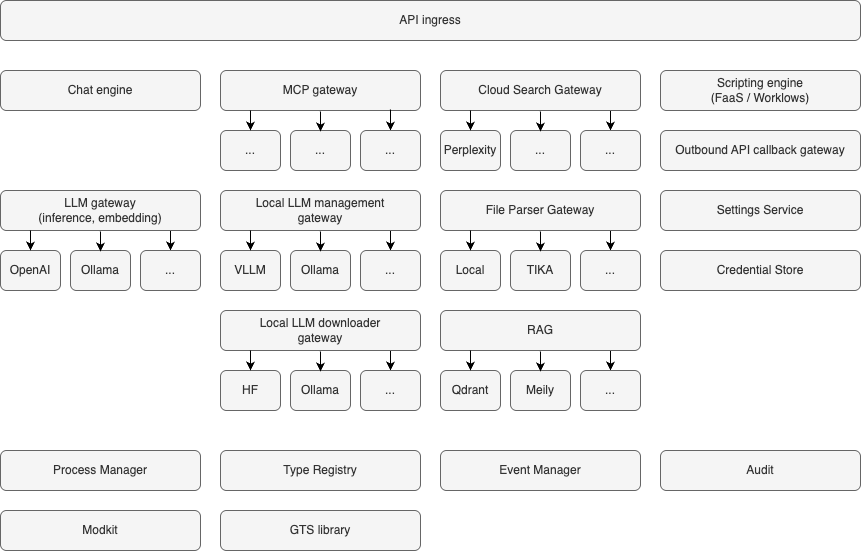

The diagram above was exported from draw.io. Its source (the exported page's mxGraphModel, read from the mxfile embedded in the PNG):
<mxGraphModel dx="637" dy="646" grid="1" gridSize="10" guides="1" tooltips="1" connect="1" arrows="1" fold="1" page="1" pageScale="1" pageWidth="1100" pageHeight="850" math="0" shadow="0">
  <root>
    <mxCell id="0" />
    <mxCell id="1" parent="0" />
    <mxCell id="2" value="API ingress" style="rounded=1;whiteSpace=wrap;html=1;fillColor=#f5f5f5;strokeColor=#666666;fontColor=#333333;" vertex="1" parent="1">
      <mxGeometry x="70" y="70" width="860" height="40" as="geometry" />
    </mxCell>
    <mxCell id="3" value="Chat engine" style="rounded=1;whiteSpace=wrap;html=1;fillColor=#f5f5f5;strokeColor=#666666;fontColor=#333333;" vertex="1" parent="1">
      <mxGeometry x="70" y="140" width="200" height="40" as="geometry" />
    </mxCell>
    <mxCell id="10" style="edgeStyle=none;html=1;exitX=0.85;exitY=0.975;exitDx=0;exitDy=0;entryX=0.5;entryY=0;entryDx=0;entryDy=0;exitPerimeter=0;" edge="1" parent="1" source="4" target="7">
      <mxGeometry relative="1" as="geometry" />
    </mxCell>
    <mxCell id="4" value="Local LLM management&lt;br&gt;gateway" style="rounded=1;whiteSpace=wrap;html=1;fillColor=#f5f5f5;strokeColor=#666666;fontColor=#333333;" vertex="1" parent="1">
      <mxGeometry x="290" y="260" width="200" height="40" as="geometry" />
    </mxCell>
    <mxCell id="5" value="VLLM" style="rounded=1;whiteSpace=wrap;html=1;fillColor=#f5f5f5;strokeColor=#666666;fontColor=#333333;" vertex="1" parent="1">
      <mxGeometry x="290" y="320" width="60" height="40" as="geometry" />
    </mxCell>
    <mxCell id="6" value="Ollama" style="rounded=1;whiteSpace=wrap;html=1;fillColor=#f5f5f5;strokeColor=#666666;fontColor=#333333;" vertex="1" parent="1">
      <mxGeometry x="360" y="320" width="60" height="40" as="geometry" />
    </mxCell>
    <mxCell id="7" value="..." style="rounded=1;whiteSpace=wrap;html=1;fillColor=#f5f5f5;strokeColor=#666666;fontColor=#333333;" vertex="1" parent="1">
      <mxGeometry x="430" y="320" width="60" height="40" as="geometry" />
    </mxCell>
    <mxCell id="8" style="edgeStyle=none;html=1;exitX=0.5;exitY=0;exitDx=0;exitDy=0;startArrow=classic;startFill=1;endArrow=none;endFill=0;" edge="1" parent="1" source="5">
      <mxGeometry relative="1" as="geometry">
        <mxPoint x="320" y="300" as="targetPoint" />
      </mxGeometry>
    </mxCell>
    <mxCell id="9" style="edgeStyle=none;html=1;exitX=0.5;exitY=0;exitDx=0;exitDy=0;startArrow=classic;startFill=1;endArrow=none;endFill=0;" edge="1" parent="1">
      <mxGeometry relative="1" as="geometry">
        <mxPoint x="390" y="321" as="sourcePoint" />
        <mxPoint x="390" y="301" as="targetPoint" />
      </mxGeometry>
    </mxCell>
    <mxCell id="11" style="edgeStyle=none;html=1;exitX=0.85;exitY=0.975;exitDx=0;exitDy=0;entryX=0.5;entryY=0;entryDx=0;entryDy=0;exitPerimeter=0;" edge="1" parent="1" source="12" target="15">
      <mxGeometry relative="1" as="geometry" />
    </mxCell>
    <mxCell id="12" value="File Parser Gateway" style="rounded=1;whiteSpace=wrap;html=1;fillColor=#f5f5f5;strokeColor=#666666;fontColor=#333333;" vertex="1" parent="1">
      <mxGeometry x="510" y="260" width="200" height="40" as="geometry" />
    </mxCell>
    <mxCell id="13" value="Local" style="rounded=1;whiteSpace=wrap;html=1;fillColor=#f5f5f5;strokeColor=#666666;fontColor=#333333;" vertex="1" parent="1">
      <mxGeometry x="510" y="320" width="60" height="40" as="geometry" />
    </mxCell>
    <mxCell id="14" value="TIKA" style="rounded=1;whiteSpace=wrap;html=1;fillColor=#f5f5f5;strokeColor=#666666;fontColor=#333333;" vertex="1" parent="1">
      <mxGeometry x="580" y="320" width="60" height="40" as="geometry" />
    </mxCell>
    <mxCell id="15" value="..." style="rounded=1;whiteSpace=wrap;html=1;fillColor=#f5f5f5;strokeColor=#666666;fontColor=#333333;" vertex="1" parent="1">
      <mxGeometry x="650" y="320" width="60" height="40" as="geometry" />
    </mxCell>
    <mxCell id="16" style="edgeStyle=none;html=1;exitX=0.5;exitY=0;exitDx=0;exitDy=0;startArrow=classic;startFill=1;endArrow=none;endFill=0;" edge="1" parent="1" source="13">
      <mxGeometry relative="1" as="geometry">
        <mxPoint x="540" y="300" as="targetPoint" />
      </mxGeometry>
    </mxCell>
    <mxCell id="17" style="edgeStyle=none;html=1;exitX=0.5;exitY=0;exitDx=0;exitDy=0;startArrow=classic;startFill=1;endArrow=none;endFill=0;" edge="1" parent="1">
      <mxGeometry relative="1" as="geometry">
        <mxPoint x="610" y="321" as="sourcePoint" />
        <mxPoint x="610" y="301" as="targetPoint" />
      </mxGeometry>
    </mxCell>
    <mxCell id="19" style="edgeStyle=none;html=1;exitX=0.85;exitY=0.975;exitDx=0;exitDy=0;entryX=0.5;entryY=0;entryDx=0;entryDy=0;exitPerimeter=0;" edge="1" parent="1" source="20" target="23">
      <mxGeometry relative="1" as="geometry" />
    </mxCell>
    <mxCell id="20" value="LLM gateway&lt;br&gt;(inference, embedding)" style="rounded=1;whiteSpace=wrap;html=1;fillColor=#f5f5f5;strokeColor=#666666;fontColor=#333333;" vertex="1" parent="1">
      <mxGeometry x="70" y="260" width="200" height="40" as="geometry" />
    </mxCell>
    <mxCell id="21" value="OpenAI" style="rounded=1;whiteSpace=wrap;html=1;fillColor=#f5f5f5;strokeColor=#666666;fontColor=#333333;" vertex="1" parent="1">
      <mxGeometry x="70" y="320" width="60" height="40" as="geometry" />
    </mxCell>
    <mxCell id="22" value="Ollama" style="rounded=1;whiteSpace=wrap;html=1;fillColor=#f5f5f5;strokeColor=#666666;fontColor=#333333;" vertex="1" parent="1">
      <mxGeometry x="140" y="320" width="60" height="40" as="geometry" />
    </mxCell>
    <mxCell id="23" value="..." style="rounded=1;whiteSpace=wrap;html=1;fillColor=#f5f5f5;strokeColor=#666666;fontColor=#333333;" vertex="1" parent="1">
      <mxGeometry x="210" y="320" width="60" height="40" as="geometry" />
    </mxCell>
    <mxCell id="24" style="edgeStyle=none;html=1;exitX=0.5;exitY=0;exitDx=0;exitDy=0;startArrow=classic;startFill=1;endArrow=none;endFill=0;" edge="1" parent="1" source="21">
      <mxGeometry relative="1" as="geometry">
        <mxPoint x="100" y="300" as="targetPoint" />
      </mxGeometry>
    </mxCell>
    <mxCell id="25" style="edgeStyle=none;html=1;exitX=0.5;exitY=0;exitDx=0;exitDy=0;startArrow=classic;startFill=1;endArrow=none;endFill=0;" edge="1" parent="1">
      <mxGeometry relative="1" as="geometry">
        <mxPoint x="170" y="321" as="sourcePoint" />
        <mxPoint x="170" y="301" as="targetPoint" />
      </mxGeometry>
    </mxCell>
    <mxCell id="26" value="Scripting engine&lt;br&gt;(FaaS / Worklows)" style="rounded=1;whiteSpace=wrap;html=1;fillColor=#f5f5f5;strokeColor=#666666;fontColor=#333333;" vertex="1" parent="1">
      <mxGeometry x="730" y="140" width="200" height="40" as="geometry" />
    </mxCell>
    <mxCell id="27" value="Event Manager" style="rounded=1;whiteSpace=wrap;html=1;fillColor=#f5f5f5;strokeColor=#666666;fontColor=#333333;" vertex="1" parent="1">
      <mxGeometry x="510" y="520" width="200" height="40" as="geometry" />
    </mxCell>
    <mxCell id="28" value="Outbound API callback gateway" style="rounded=1;whiteSpace=wrap;html=1;fillColor=#f5f5f5;strokeColor=#666666;fontColor=#333333;" vertex="1" parent="1">
      <mxGeometry x="730" y="200" width="200" height="40" as="geometry" />
    </mxCell>
    <mxCell id="29" value="Settings Service" style="rounded=1;whiteSpace=wrap;html=1;fillColor=#f5f5f5;strokeColor=#666666;fontColor=#333333;" vertex="1" parent="1">
      <mxGeometry x="730" y="260" width="200" height="40" as="geometry" />
    </mxCell>
    <mxCell id="30" value="Credential Store" style="rounded=1;whiteSpace=wrap;html=1;fillColor=#f5f5f5;strokeColor=#666666;fontColor=#333333;" vertex="1" parent="1">
      <mxGeometry x="730" y="320" width="200" height="40" as="geometry" />
    </mxCell>
    <mxCell id="31" value="MCP gateway" style="rounded=1;whiteSpace=wrap;html=1;fillColor=#f5f5f5;strokeColor=#666666;fontColor=#333333;" vertex="1" parent="1">
      <mxGeometry x="290" y="140" width="200" height="40" as="geometry" />
    </mxCell>
    <mxCell id="33" style="edgeStyle=none;html=1;exitX=0.85;exitY=0.975;exitDx=0;exitDy=0;entryX=0.5;entryY=0;entryDx=0;entryDy=0;exitPerimeter=0;" edge="1" parent="1" source="34" target="37">
      <mxGeometry relative="1" as="geometry" />
    </mxCell>
    <mxCell id="34" value="Cloud Search Gateway" style="rounded=1;whiteSpace=wrap;html=1;fillColor=#f5f5f5;strokeColor=#666666;fontColor=#333333;" vertex="1" parent="1">
      <mxGeometry x="510" y="140" width="200" height="40" as="geometry" />
    </mxCell>
    <mxCell id="35" value="Perplexity" style="rounded=1;whiteSpace=wrap;html=1;fillColor=#f5f5f5;strokeColor=#666666;fontColor=#333333;" vertex="1" parent="1">
      <mxGeometry x="510" y="200" width="60" height="40" as="geometry" />
    </mxCell>
    <mxCell id="36" value="..." style="rounded=1;whiteSpace=wrap;html=1;fillColor=#f5f5f5;strokeColor=#666666;fontColor=#333333;" vertex="1" parent="1">
      <mxGeometry x="580" y="200" width="60" height="40" as="geometry" />
    </mxCell>
    <mxCell id="37" value="..." style="rounded=1;whiteSpace=wrap;html=1;fillColor=#f5f5f5;strokeColor=#666666;fontColor=#333333;" vertex="1" parent="1">
      <mxGeometry x="650" y="200" width="60" height="40" as="geometry" />
    </mxCell>
    <mxCell id="38" style="edgeStyle=none;html=1;exitX=0.5;exitY=0;exitDx=0;exitDy=0;startArrow=classic;startFill=1;endArrow=none;endFill=0;" edge="1" parent="1" source="35">
      <mxGeometry relative="1" as="geometry">
        <mxPoint x="540" y="180" as="targetPoint" />
      </mxGeometry>
    </mxCell>
    <mxCell id="39" style="edgeStyle=none;html=1;exitX=0.5;exitY=0;exitDx=0;exitDy=0;startArrow=classic;startFill=1;endArrow=none;endFill=0;" edge="1" parent="1">
      <mxGeometry relative="1" as="geometry">
        <mxPoint x="610" y="201" as="sourcePoint" />
        <mxPoint x="610" y="181" as="targetPoint" />
      </mxGeometry>
    </mxCell>
    <mxCell id="40" style="edgeStyle=none;html=1;exitX=0.85;exitY=0.975;exitDx=0;exitDy=0;entryX=0.5;entryY=0;entryDx=0;entryDy=0;exitPerimeter=0;" edge="1" parent="1" target="44">
      <mxGeometry relative="1" as="geometry">
        <mxPoint x="460" y="419" as="sourcePoint" />
      </mxGeometry>
    </mxCell>
    <mxCell id="47" style="edgeStyle=none;html=1;exitX=0.85;exitY=0.975;exitDx=0;exitDy=0;entryX=0.5;entryY=0;entryDx=0;entryDy=0;exitPerimeter=0;" edge="1" parent="1" target="50">
      <mxGeometry relative="1" as="geometry">
        <mxPoint x="460" y="179" as="sourcePoint" />
      </mxGeometry>
    </mxCell>
    <mxCell id="48" value="..." style="rounded=1;whiteSpace=wrap;html=1;fillColor=#f5f5f5;strokeColor=#666666;fontColor=#333333;" vertex="1" parent="1">
      <mxGeometry x="290" y="200" width="60" height="40" as="geometry" />
    </mxCell>
    <mxCell id="49" value="..." style="rounded=1;whiteSpace=wrap;html=1;fillColor=#f5f5f5;strokeColor=#666666;fontColor=#333333;" vertex="1" parent="1">
      <mxGeometry x="360" y="200" width="60" height="40" as="geometry" />
    </mxCell>
    <mxCell id="50" value="..." style="rounded=1;whiteSpace=wrap;html=1;fillColor=#f5f5f5;strokeColor=#666666;fontColor=#333333;" vertex="1" parent="1">
      <mxGeometry x="430" y="200" width="60" height="40" as="geometry" />
    </mxCell>
    <mxCell id="51" style="edgeStyle=none;html=1;exitX=0.5;exitY=0;exitDx=0;exitDy=0;startArrow=classic;startFill=1;endArrow=none;endFill=0;" edge="1" parent="1" source="48">
      <mxGeometry relative="1" as="geometry">
        <mxPoint x="320" y="180" as="targetPoint" />
      </mxGeometry>
    </mxCell>
    <mxCell id="52" style="edgeStyle=none;html=1;exitX=0.5;exitY=0;exitDx=0;exitDy=0;startArrow=classic;startFill=1;endArrow=none;endFill=0;" edge="1" parent="1">
      <mxGeometry relative="1" as="geometry">
        <mxPoint x="390" y="201" as="sourcePoint" />
        <mxPoint x="390" y="181" as="targetPoint" />
      </mxGeometry>
    </mxCell>
    <mxCell id="53" style="edgeStyle=none;html=1;exitX=0.85;exitY=0.975;exitDx=0;exitDy=0;entryX=0.5;entryY=0;entryDx=0;entryDy=0;exitPerimeter=0;" edge="1" parent="1" source="54" target="57">
      <mxGeometry relative="1" as="geometry" />
    </mxCell>
    <mxCell id="54" value="RAG" style="rounded=1;whiteSpace=wrap;html=1;fillColor=#f5f5f5;strokeColor=#666666;fontColor=#333333;" vertex="1" parent="1">
      <mxGeometry x="510" y="380" width="200" height="40" as="geometry" />
    </mxCell>
    <mxCell id="55" value="Qdrant" style="rounded=1;whiteSpace=wrap;html=1;fillColor=#f5f5f5;strokeColor=#666666;fontColor=#333333;" vertex="1" parent="1">
      <mxGeometry x="510" y="440" width="60" height="40" as="geometry" />
    </mxCell>
    <mxCell id="56" value="Meily" style="rounded=1;whiteSpace=wrap;html=1;fillColor=#f5f5f5;strokeColor=#666666;fontColor=#333333;" vertex="1" parent="1">
      <mxGeometry x="580" y="440" width="60" height="40" as="geometry" />
    </mxCell>
    <mxCell id="57" value="..." style="rounded=1;whiteSpace=wrap;html=1;fillColor=#f5f5f5;strokeColor=#666666;fontColor=#333333;" vertex="1" parent="1">
      <mxGeometry x="650" y="440" width="60" height="40" as="geometry" />
    </mxCell>
    <mxCell id="58" style="edgeStyle=none;html=1;exitX=0.5;exitY=0;exitDx=0;exitDy=0;startArrow=classic;startFill=1;endArrow=none;endFill=0;" edge="1" parent="1" source="55">
      <mxGeometry relative="1" as="geometry">
        <mxPoint x="540" y="420" as="targetPoint" />
      </mxGeometry>
    </mxCell>
    <mxCell id="59" style="edgeStyle=none;html=1;exitX=0.5;exitY=0;exitDx=0;exitDy=0;startArrow=classic;startFill=1;endArrow=none;endFill=0;" edge="1" parent="1">
      <mxGeometry relative="1" as="geometry">
        <mxPoint x="610" y="441" as="sourcePoint" />
        <mxPoint x="610" y="421" as="targetPoint" />
      </mxGeometry>
    </mxCell>
    <mxCell id="60" value="Process Manager" style="rounded=1;whiteSpace=wrap;html=1;fillColor=#f5f5f5;strokeColor=#666666;fontColor=#333333;" vertex="1" parent="1">
      <mxGeometry x="70" y="520" width="200" height="40" as="geometry" />
    </mxCell>
    <mxCell id="61" value="Type Registry" style="rounded=1;whiteSpace=wrap;html=1;fillColor=#f5f5f5;strokeColor=#666666;fontColor=#333333;" vertex="1" parent="1">
      <mxGeometry x="290" y="520" width="200" height="40" as="geometry" />
    </mxCell>
    <mxCell id="62" value="Modkit" style="rounded=1;whiteSpace=wrap;html=1;fillColor=#f5f5f5;strokeColor=#666666;fontColor=#333333;" vertex="1" parent="1">
      <mxGeometry x="70" y="580" width="200" height="40" as="geometry" />
    </mxCell>
    <mxCell id="63" value="Audit" style="rounded=1;whiteSpace=wrap;html=1;fillColor=#f5f5f5;strokeColor=#666666;fontColor=#333333;" vertex="1" parent="1">
      <mxGeometry x="730" y="520" width="200" height="40" as="geometry" />
    </mxCell>
    <mxCell id="64" value="GTS library" style="rounded=1;whiteSpace=wrap;html=1;fillColor=#f5f5f5;strokeColor=#666666;fontColor=#333333;" vertex="1" parent="1">
      <mxGeometry x="290" y="580" width="200" height="40" as="geometry" />
    </mxCell>
    <mxCell id="65" style="edgeStyle=none;html=1;exitX=0.85;exitY=0.975;exitDx=0;exitDy=0;entryX=0.5;entryY=0;entryDx=0;entryDy=0;exitPerimeter=0;" edge="1" parent="1" source="66" target="69">
      <mxGeometry relative="1" as="geometry" />
    </mxCell>
    <mxCell id="66" value="Local LLM downloader&lt;br&gt;gateway" style="rounded=1;whiteSpace=wrap;html=1;fillColor=#f5f5f5;strokeColor=#666666;fontColor=#333333;" vertex="1" parent="1">
      <mxGeometry x="290" y="380" width="200" height="40" as="geometry" />
    </mxCell>
    <mxCell id="67" value="HF" style="rounded=1;whiteSpace=wrap;html=1;fillColor=#f5f5f5;strokeColor=#666666;fontColor=#333333;" vertex="1" parent="1">
      <mxGeometry x="290" y="440" width="60" height="40" as="geometry" />
    </mxCell>
    <mxCell id="68" value="Ollama" style="rounded=1;whiteSpace=wrap;html=1;fillColor=#f5f5f5;strokeColor=#666666;fontColor=#333333;" vertex="1" parent="1">
      <mxGeometry x="360" y="440" width="60" height="40" as="geometry" />
    </mxCell>
    <mxCell id="69" value="..." style="rounded=1;whiteSpace=wrap;html=1;fillColor=#f5f5f5;strokeColor=#666666;fontColor=#333333;" vertex="1" parent="1">
      <mxGeometry x="430" y="440" width="60" height="40" as="geometry" />
    </mxCell>
    <mxCell id="70" style="edgeStyle=none;html=1;exitX=0.5;exitY=0;exitDx=0;exitDy=0;startArrow=classic;startFill=1;endArrow=none;endFill=0;" edge="1" parent="1" source="67">
      <mxGeometry relative="1" as="geometry">
        <mxPoint x="320" y="420" as="targetPoint" />
      </mxGeometry>
    </mxCell>
    <mxCell id="71" style="edgeStyle=none;html=1;exitX=0.5;exitY=0;exitDx=0;exitDy=0;startArrow=classic;startFill=1;endArrow=none;endFill=0;" edge="1" parent="1">
      <mxGeometry relative="1" as="geometry">
        <mxPoint x="390" y="441" as="sourcePoint" />
        <mxPoint x="390" y="421" as="targetPoint" />
      </mxGeometry>
    </mxCell>
  </root>
</mxGraphModel>